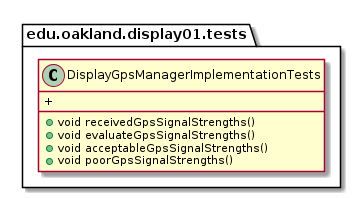

The diagram above was rendered by PlantUML. Its source (embedded in the PNG):
@startuml DisplayGpsManagerImplementationTests

package edu.oakland.display01.tests {
    class DisplayGpsManagerImplementationTests {
        + void receivedGpsSignalStrengths()
        + void evaluateGpsSignalStrengths()
        + void acceptableGpsSignalStrengths()
        + void poorGpsSignalStrengths()
        + 
    }
}

@enduml